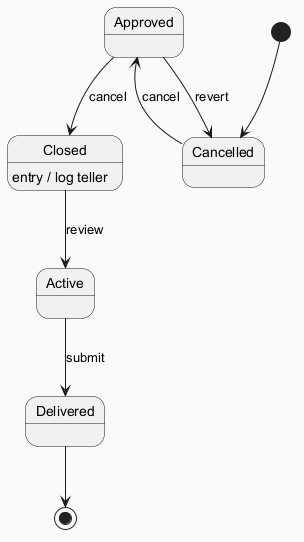

The diagram above was rendered by PlantUML. Its source (embedded in the PNG):
@startuml
skinparam backgroundColor #FAFAFA
skinparam classBackgroundColor #FFF3E0
skinparam classBorderColor #E65100
[*] --> Cancelled
Cancelled --> Approved : cancel
Approved --> Closed : cancel
Closed --> Active : review
Closed : entry / log teller
Active --> Delivered : submit
Approved --> Cancelled : revert
Delivered --> [*]
@enduml